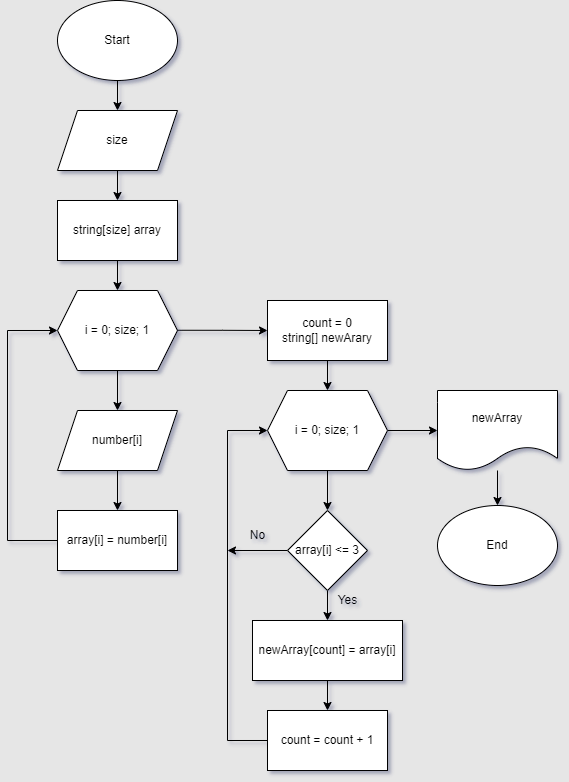

The diagram above was exported from draw.io. Its source (the exported page's mxGraphModel, read from the mxfile embedded in the PNG):
<mxGraphModel dx="649" dy="1025" grid="1" gridSize="10" guides="1" tooltips="1" connect="1" arrows="1" fold="1" page="1" pageScale="1" pageWidth="827" pageHeight="1169" background="#E6E6E6" math="0" shadow="1">
  <root>
    <mxCell id="WIyWlLk6GJQsqaUBKTNV-0" />
    <mxCell id="WIyWlLk6GJQsqaUBKTNV-1" parent="WIyWlLk6GJQsqaUBKTNV-0" />
    <mxCell id="vAG4Mxjrz-dcNEgmoZfU-9" value="" style="edgeStyle=orthogonalEdgeStyle;rounded=0;orthogonalLoop=1;jettySize=auto;html=1;" edge="1" parent="WIyWlLk6GJQsqaUBKTNV-1" source="vAG4Mxjrz-dcNEgmoZfU-1" target="vAG4Mxjrz-dcNEgmoZfU-4">
      <mxGeometry relative="1" as="geometry" />
    </mxCell>
    <mxCell id="vAG4Mxjrz-dcNEgmoZfU-1" value="size" style="shape=parallelogram;perimeter=parallelogramPerimeter;whiteSpace=wrap;html=1;fixedSize=1;rounded=0;" vertex="1" parent="WIyWlLk6GJQsqaUBKTNV-1">
      <mxGeometry x="110" y="140" width="120" height="60" as="geometry" />
    </mxCell>
    <mxCell id="vAG4Mxjrz-dcNEgmoZfU-11" value="" style="edgeStyle=orthogonalEdgeStyle;rounded=0;orthogonalLoop=1;jettySize=auto;html=1;" edge="1" parent="WIyWlLk6GJQsqaUBKTNV-1" source="vAG4Mxjrz-dcNEgmoZfU-3" target="vAG4Mxjrz-dcNEgmoZfU-5">
      <mxGeometry relative="1" as="geometry" />
    </mxCell>
    <mxCell id="vAG4Mxjrz-dcNEgmoZfU-3" value="i = 0; size; 1" style="shape=hexagon;perimeter=hexagonPerimeter2;whiteSpace=wrap;html=1;fixedSize=1;rounded=0;" vertex="1" parent="WIyWlLk6GJQsqaUBKTNV-1">
      <mxGeometry x="110" y="320" width="120" height="80" as="geometry" />
    </mxCell>
    <mxCell id="vAG4Mxjrz-dcNEgmoZfU-10" value="" style="edgeStyle=orthogonalEdgeStyle;rounded=0;orthogonalLoop=1;jettySize=auto;html=1;" edge="1" parent="WIyWlLk6GJQsqaUBKTNV-1" source="vAG4Mxjrz-dcNEgmoZfU-4" target="vAG4Mxjrz-dcNEgmoZfU-3">
      <mxGeometry relative="1" as="geometry" />
    </mxCell>
    <mxCell id="vAG4Mxjrz-dcNEgmoZfU-4" value="string[size] array" style="rounded=0;whiteSpace=wrap;html=1;" vertex="1" parent="WIyWlLk6GJQsqaUBKTNV-1">
      <mxGeometry x="110" y="230" width="120" height="60" as="geometry" />
    </mxCell>
    <mxCell id="vAG4Mxjrz-dcNEgmoZfU-12" value="" style="edgeStyle=orthogonalEdgeStyle;rounded=0;orthogonalLoop=1;jettySize=auto;html=1;" edge="1" parent="WIyWlLk6GJQsqaUBKTNV-1" source="vAG4Mxjrz-dcNEgmoZfU-5" target="vAG4Mxjrz-dcNEgmoZfU-6">
      <mxGeometry relative="1" as="geometry" />
    </mxCell>
    <mxCell id="vAG4Mxjrz-dcNEgmoZfU-5" value="number[i]" style="shape=parallelogram;perimeter=parallelogramPerimeter;whiteSpace=wrap;html=1;fixedSize=1;rounded=0;" vertex="1" parent="WIyWlLk6GJQsqaUBKTNV-1">
      <mxGeometry x="110" y="440" width="120" height="60" as="geometry" />
    </mxCell>
    <mxCell id="vAG4Mxjrz-dcNEgmoZfU-13" style="edgeStyle=orthogonalEdgeStyle;rounded=0;orthogonalLoop=1;jettySize=auto;html=1;entryX=0;entryY=0.5;entryDx=0;entryDy=0;" edge="1" parent="WIyWlLk6GJQsqaUBKTNV-1" source="vAG4Mxjrz-dcNEgmoZfU-6" target="vAG4Mxjrz-dcNEgmoZfU-3">
      <mxGeometry relative="1" as="geometry">
        <Array as="points">
          <mxPoint x="60" y="570" />
          <mxPoint x="60" y="360" />
        </Array>
      </mxGeometry>
    </mxCell>
    <mxCell id="vAG4Mxjrz-dcNEgmoZfU-6" value="array[i] = number[i]" style="rounded=0;whiteSpace=wrap;html=1;" vertex="1" parent="WIyWlLk6GJQsqaUBKTNV-1">
      <mxGeometry x="110" y="540" width="120" height="60" as="geometry" />
    </mxCell>
    <mxCell id="vAG4Mxjrz-dcNEgmoZfU-19" value="" style="edgeStyle=orthogonalEdgeStyle;rounded=0;orthogonalLoop=1;jettySize=auto;html=1;" edge="1" parent="WIyWlLk6GJQsqaUBKTNV-1" source="vAG4Mxjrz-dcNEgmoZfU-14" target="vAG4Mxjrz-dcNEgmoZfU-16">
      <mxGeometry relative="1" as="geometry" />
    </mxCell>
    <mxCell id="vAG4Mxjrz-dcNEgmoZfU-14" value="count = 0&lt;br&gt;string[] newArary" style="rounded=0;whiteSpace=wrap;html=1;" vertex="1" parent="WIyWlLk6GJQsqaUBKTNV-1">
      <mxGeometry x="320" y="330" width="120" height="60" as="geometry" />
    </mxCell>
    <mxCell id="vAG4Mxjrz-dcNEgmoZfU-21" value="" style="edgeStyle=orthogonalEdgeStyle;rounded=0;orthogonalLoop=1;jettySize=auto;html=1;" edge="1" parent="WIyWlLk6GJQsqaUBKTNV-1" source="vAG4Mxjrz-dcNEgmoZfU-16" target="vAG4Mxjrz-dcNEgmoZfU-20">
      <mxGeometry relative="1" as="geometry" />
    </mxCell>
    <mxCell id="vAG4Mxjrz-dcNEgmoZfU-31" value="" style="edgeStyle=orthogonalEdgeStyle;rounded=0;orthogonalLoop=1;jettySize=auto;html=1;" edge="1" parent="WIyWlLk6GJQsqaUBKTNV-1" source="vAG4Mxjrz-dcNEgmoZfU-16" target="vAG4Mxjrz-dcNEgmoZfU-30">
      <mxGeometry relative="1" as="geometry" />
    </mxCell>
    <mxCell id="vAG4Mxjrz-dcNEgmoZfU-16" value="i = 0; size; 1" style="shape=hexagon;perimeter=hexagonPerimeter2;whiteSpace=wrap;html=1;fixedSize=1;rounded=0;" vertex="1" parent="WIyWlLk6GJQsqaUBKTNV-1">
      <mxGeometry x="320" y="420" width="120" height="80" as="geometry" />
    </mxCell>
    <mxCell id="vAG4Mxjrz-dcNEgmoZfU-23" value="" style="edgeStyle=orthogonalEdgeStyle;rounded=0;orthogonalLoop=1;jettySize=auto;html=1;" edge="1" parent="WIyWlLk6GJQsqaUBKTNV-1" source="vAG4Mxjrz-dcNEgmoZfU-20" target="vAG4Mxjrz-dcNEgmoZfU-22">
      <mxGeometry relative="1" as="geometry" />
    </mxCell>
    <mxCell id="vAG4Mxjrz-dcNEgmoZfU-28" style="edgeStyle=orthogonalEdgeStyle;rounded=0;orthogonalLoop=1;jettySize=auto;html=1;" edge="1" parent="WIyWlLk6GJQsqaUBKTNV-1" source="vAG4Mxjrz-dcNEgmoZfU-20">
      <mxGeometry relative="1" as="geometry">
        <mxPoint x="280" y="580" as="targetPoint" />
      </mxGeometry>
    </mxCell>
    <mxCell id="vAG4Mxjrz-dcNEgmoZfU-20" value="array[i] &amp;lt;= 3" style="rhombus;whiteSpace=wrap;html=1;rounded=0;" vertex="1" parent="WIyWlLk6GJQsqaUBKTNV-1">
      <mxGeometry x="340" y="540" width="80" height="80" as="geometry" />
    </mxCell>
    <mxCell id="vAG4Mxjrz-dcNEgmoZfU-25" value="" style="edgeStyle=orthogonalEdgeStyle;rounded=0;orthogonalLoop=1;jettySize=auto;html=1;" edge="1" parent="WIyWlLk6GJQsqaUBKTNV-1" source="vAG4Mxjrz-dcNEgmoZfU-22" target="vAG4Mxjrz-dcNEgmoZfU-24">
      <mxGeometry relative="1" as="geometry" />
    </mxCell>
    <mxCell id="vAG4Mxjrz-dcNEgmoZfU-22" value="newArray[count] = array[i]" style="rounded=0;whiteSpace=wrap;html=1;" vertex="1" parent="WIyWlLk6GJQsqaUBKTNV-1">
      <mxGeometry x="305" y="650" width="150" height="60" as="geometry" />
    </mxCell>
    <mxCell id="vAG4Mxjrz-dcNEgmoZfU-26" style="edgeStyle=orthogonalEdgeStyle;rounded=0;orthogonalLoop=1;jettySize=auto;html=1;entryX=0;entryY=0.5;entryDx=0;entryDy=0;" edge="1" parent="WIyWlLk6GJQsqaUBKTNV-1" source="vAG4Mxjrz-dcNEgmoZfU-24" target="vAG4Mxjrz-dcNEgmoZfU-16">
      <mxGeometry relative="1" as="geometry">
        <Array as="points">
          <mxPoint x="280" y="770" />
          <mxPoint x="280" y="460" />
        </Array>
      </mxGeometry>
    </mxCell>
    <mxCell id="vAG4Mxjrz-dcNEgmoZfU-24" value="count = count + 1" style="rounded=0;whiteSpace=wrap;html=1;" vertex="1" parent="WIyWlLk6GJQsqaUBKTNV-1">
      <mxGeometry x="320" y="740" width="120" height="60" as="geometry" />
    </mxCell>
    <mxCell id="vAG4Mxjrz-dcNEgmoZfU-27" value="Yes" style="text;html=1;align=center;verticalAlign=middle;resizable=0;points=[];autosize=1;strokeColor=none;fillColor=none;rounded=0;" vertex="1" parent="WIyWlLk6GJQsqaUBKTNV-1">
      <mxGeometry x="380" y="615" width="40" height="30" as="geometry" />
    </mxCell>
    <mxCell id="vAG4Mxjrz-dcNEgmoZfU-29" value="No" style="text;html=1;align=center;verticalAlign=middle;resizable=0;points=[];autosize=1;strokeColor=none;fillColor=none;rounded=0;" vertex="1" parent="WIyWlLk6GJQsqaUBKTNV-1">
      <mxGeometry x="290" y="550" width="40" height="30" as="geometry" />
    </mxCell>
    <mxCell id="vAG4Mxjrz-dcNEgmoZfU-35" value="" style="edgeStyle=orthogonalEdgeStyle;rounded=0;orthogonalLoop=1;jettySize=auto;html=1;" edge="1" parent="WIyWlLk6GJQsqaUBKTNV-1" source="vAG4Mxjrz-dcNEgmoZfU-30" target="vAG4Mxjrz-dcNEgmoZfU-34">
      <mxGeometry relative="1" as="geometry" />
    </mxCell>
    <mxCell id="vAG4Mxjrz-dcNEgmoZfU-30" value="newArray" style="shape=document;whiteSpace=wrap;html=1;boundedLbl=1;rounded=0;" vertex="1" parent="WIyWlLk6GJQsqaUBKTNV-1">
      <mxGeometry x="490" y="420" width="120" height="80" as="geometry" />
    </mxCell>
    <mxCell id="vAG4Mxjrz-dcNEgmoZfU-33" value="" style="edgeStyle=orthogonalEdgeStyle;rounded=0;orthogonalLoop=1;jettySize=auto;html=1;" edge="1" parent="WIyWlLk6GJQsqaUBKTNV-1" source="vAG4Mxjrz-dcNEgmoZfU-32" target="vAG4Mxjrz-dcNEgmoZfU-1">
      <mxGeometry relative="1" as="geometry" />
    </mxCell>
    <mxCell id="vAG4Mxjrz-dcNEgmoZfU-32" value="Start" style="ellipse;whiteSpace=wrap;html=1;rounded=0;" vertex="1" parent="WIyWlLk6GJQsqaUBKTNV-1">
      <mxGeometry x="110" y="30" width="120" height="80" as="geometry" />
    </mxCell>
    <mxCell id="vAG4Mxjrz-dcNEgmoZfU-34" value="End" style="ellipse;whiteSpace=wrap;html=1;rounded=0;" vertex="1" parent="WIyWlLk6GJQsqaUBKTNV-1">
      <mxGeometry x="490" y="535" width="120" height="80" as="geometry" />
    </mxCell>
    <mxCell id="vAG4Mxjrz-dcNEgmoZfU-38" value="" style="edgeStyle=orthogonalEdgeStyle;rounded=0;orthogonalLoop=1;jettySize=auto;html=1;entryX=0;entryY=0.5;entryDx=0;entryDy=0;" edge="1" parent="WIyWlLk6GJQsqaUBKTNV-1" target="vAG4Mxjrz-dcNEgmoZfU-14">
      <mxGeometry relative="1" as="geometry">
        <mxPoint x="230" y="359.76" as="sourcePoint" />
        <mxPoint x="280" y="359.76" as="targetPoint" />
        <Array as="points" />
      </mxGeometry>
    </mxCell>
  </root>
</mxGraphModel>